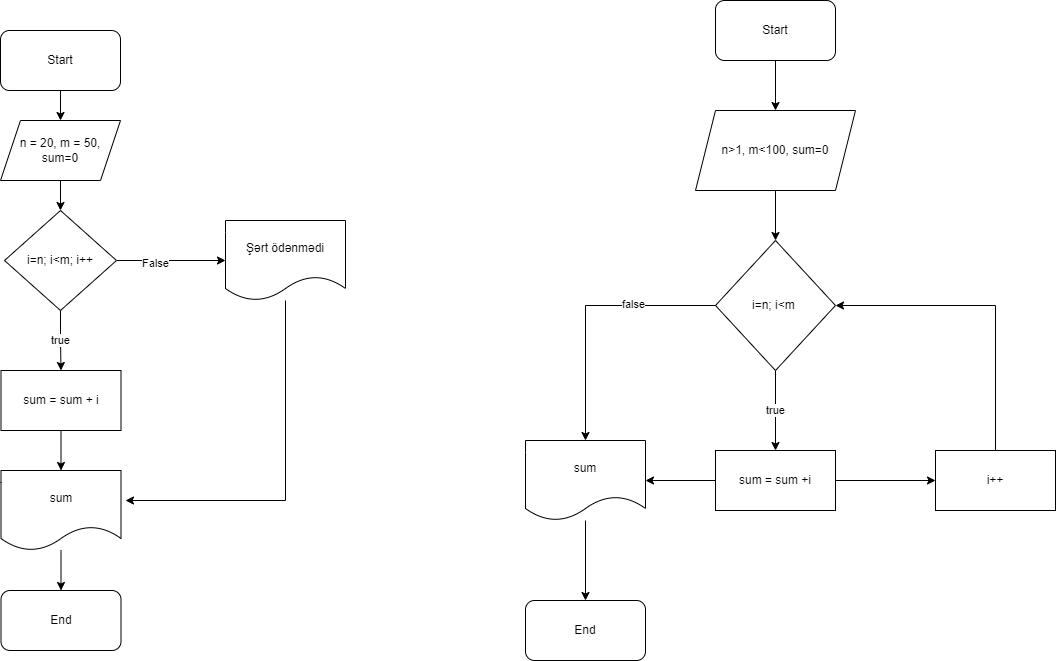

The diagram above was exported from draw.io. Its source (the exported page's mxGraphModel, read from the mxfile embedded in the PNG):
<mxGraphModel dx="1422" dy="794" grid="1" gridSize="10" guides="1" tooltips="1" connect="1" arrows="1" fold="1" page="1" pageScale="1" pageWidth="850" pageHeight="1100" math="0" shadow="0">
  <root>
    <mxCell id="0" />
    <mxCell id="1" parent="0" />
    <mxCell id="Vt7F4Hx9ySGJ5hj9BEwN-3" value="" style="edgeStyle=orthogonalEdgeStyle;rounded=0;orthogonalLoop=1;jettySize=auto;html=1;" parent="1" source="Vt7F4Hx9ySGJ5hj9BEwN-1" target="Vt7F4Hx9ySGJ5hj9BEwN-2" edge="1">
      <mxGeometry relative="1" as="geometry" />
    </mxCell>
    <mxCell id="Vt7F4Hx9ySGJ5hj9BEwN-1" value="Start" style="rounded=1;whiteSpace=wrap;html=1;" parent="1" vertex="1">
      <mxGeometry x="365" y="50" width="120" height="60" as="geometry" />
    </mxCell>
    <mxCell id="Vt7F4Hx9ySGJ5hj9BEwN-5" value="" style="edgeStyle=orthogonalEdgeStyle;rounded=0;orthogonalLoop=1;jettySize=auto;html=1;" parent="1" source="Vt7F4Hx9ySGJ5hj9BEwN-2" target="Vt7F4Hx9ySGJ5hj9BEwN-4" edge="1">
      <mxGeometry relative="1" as="geometry" />
    </mxCell>
    <mxCell id="Vt7F4Hx9ySGJ5hj9BEwN-2" value="n = 20, m = 50, sum=0" style="shape=parallelogram;perimeter=parallelogramPerimeter;whiteSpace=wrap;html=1;fixedSize=1;" parent="1" vertex="1">
      <mxGeometry x="365" y="140" width="120" height="60" as="geometry" />
    </mxCell>
    <mxCell id="Vt7F4Hx9ySGJ5hj9BEwN-7" value="true" style="edgeStyle=orthogonalEdgeStyle;rounded=0;orthogonalLoop=1;jettySize=auto;html=1;" parent="1" source="Vt7F4Hx9ySGJ5hj9BEwN-4" target="Vt7F4Hx9ySGJ5hj9BEwN-6" edge="1">
      <mxGeometry relative="1" as="geometry" />
    </mxCell>
    <mxCell id="Vt7F4Hx9ySGJ5hj9BEwN-14" style="edgeStyle=orthogonalEdgeStyle;rounded=0;orthogonalLoop=1;jettySize=auto;html=1;entryX=0;entryY=0.5;entryDx=0;entryDy=0;" parent="1" source="Vt7F4Hx9ySGJ5hj9BEwN-4" target="Vt7F4Hx9ySGJ5hj9BEwN-13" edge="1">
      <mxGeometry relative="1" as="geometry" />
    </mxCell>
    <mxCell id="Vt7F4Hx9ySGJ5hj9BEwN-17" value="False" style="edgeLabel;html=1;align=center;verticalAlign=middle;resizable=0;points=[];" parent="Vt7F4Hx9ySGJ5hj9BEwN-14" vertex="1" connectable="0">
      <mxGeometry x="-0.299" y="-2" relative="1" as="geometry">
        <mxPoint as="offset" />
      </mxGeometry>
    </mxCell>
    <mxCell id="Vt7F4Hx9ySGJ5hj9BEwN-4" value="i=n; i&amp;lt;m; i++" style="rhombus;whiteSpace=wrap;html=1;" parent="1" vertex="1">
      <mxGeometry x="369" y="230" width="112" height="100" as="geometry" />
    </mxCell>
    <mxCell id="Vt7F4Hx9ySGJ5hj9BEwN-9" value="" style="edgeStyle=orthogonalEdgeStyle;rounded=0;orthogonalLoop=1;jettySize=auto;html=1;" parent="1" source="Vt7F4Hx9ySGJ5hj9BEwN-6" target="Vt7F4Hx9ySGJ5hj9BEwN-8" edge="1">
      <mxGeometry relative="1" as="geometry" />
    </mxCell>
    <mxCell id="Vt7F4Hx9ySGJ5hj9BEwN-6" value="sum = sum + i" style="rounded=0;whiteSpace=wrap;html=1;" parent="1" vertex="1">
      <mxGeometry x="365.5" y="390" width="120" height="60" as="geometry" />
    </mxCell>
    <mxCell id="Vt7F4Hx9ySGJ5hj9BEwN-12" value="" style="edgeStyle=orthogonalEdgeStyle;rounded=0;orthogonalLoop=1;jettySize=auto;html=1;" parent="1" source="Vt7F4Hx9ySGJ5hj9BEwN-8" target="Vt7F4Hx9ySGJ5hj9BEwN-11" edge="1">
      <mxGeometry relative="1" as="geometry" />
    </mxCell>
    <mxCell id="Vt7F4Hx9ySGJ5hj9BEwN-8" value="sum" style="shape=document;whiteSpace=wrap;html=1;boundedLbl=1;" parent="1" vertex="1">
      <mxGeometry x="365.5" y="490" width="120" height="80" as="geometry" />
    </mxCell>
    <mxCell id="Vt7F4Hx9ySGJ5hj9BEwN-11" value="End" style="rounded=1;whiteSpace=wrap;html=1;" parent="1" vertex="1">
      <mxGeometry x="365.5" y="610" width="120" height="60" as="geometry" />
    </mxCell>
    <mxCell id="Vt7F4Hx9ySGJ5hj9BEwN-16" style="edgeStyle=orthogonalEdgeStyle;rounded=0;orthogonalLoop=1;jettySize=auto;html=1;" parent="1" source="Vt7F4Hx9ySGJ5hj9BEwN-13" edge="1">
      <mxGeometry relative="1" as="geometry">
        <mxPoint x="490" y="520" as="targetPoint" />
        <Array as="points">
          <mxPoint x="650" y="520" />
          <mxPoint x="490" y="520" />
        </Array>
      </mxGeometry>
    </mxCell>
    <mxCell id="Vt7F4Hx9ySGJ5hj9BEwN-13" value="Şərt ödənmədi" style="shape=document;whiteSpace=wrap;html=1;boundedLbl=1;" parent="1" vertex="1">
      <mxGeometry x="590" y="240" width="120" height="80" as="geometry" />
    </mxCell>
    <mxCell id="dQa4ns3ixgp-oPNX8pqJ-3" value="" style="edgeStyle=orthogonalEdgeStyle;rounded=0;orthogonalLoop=1;jettySize=auto;html=1;" edge="1" parent="1" source="dQa4ns3ixgp-oPNX8pqJ-1" target="dQa4ns3ixgp-oPNX8pqJ-2">
      <mxGeometry relative="1" as="geometry" />
    </mxCell>
    <mxCell id="dQa4ns3ixgp-oPNX8pqJ-1" value="Start" style="rounded=1;whiteSpace=wrap;html=1;" vertex="1" parent="1">
      <mxGeometry x="1080" y="20" width="120" height="60" as="geometry" />
    </mxCell>
    <mxCell id="dQa4ns3ixgp-oPNX8pqJ-6" value="" style="edgeStyle=orthogonalEdgeStyle;rounded=0;orthogonalLoop=1;jettySize=auto;html=1;" edge="1" parent="1" source="dQa4ns3ixgp-oPNX8pqJ-2" target="dQa4ns3ixgp-oPNX8pqJ-5">
      <mxGeometry relative="1" as="geometry" />
    </mxCell>
    <mxCell id="dQa4ns3ixgp-oPNX8pqJ-2" value="n&amp;gt;1, m&amp;lt;100, sum=0" style="shape=parallelogram;perimeter=parallelogramPerimeter;whiteSpace=wrap;html=1;fixedSize=1;" vertex="1" parent="1">
      <mxGeometry x="1060" y="130" width="160" height="80" as="geometry" />
    </mxCell>
    <mxCell id="dQa4ns3ixgp-oPNX8pqJ-8" value="true" style="edgeStyle=orthogonalEdgeStyle;rounded=0;orthogonalLoop=1;jettySize=auto;html=1;" edge="1" parent="1" source="dQa4ns3ixgp-oPNX8pqJ-5" target="dQa4ns3ixgp-oPNX8pqJ-7">
      <mxGeometry relative="1" as="geometry" />
    </mxCell>
    <mxCell id="dQa4ns3ixgp-oPNX8pqJ-15" style="edgeStyle=orthogonalEdgeStyle;rounded=0;orthogonalLoop=1;jettySize=auto;html=1;entryX=0.5;entryY=0;entryDx=0;entryDy=0;" edge="1" parent="1" source="dQa4ns3ixgp-oPNX8pqJ-5" target="dQa4ns3ixgp-oPNX8pqJ-13">
      <mxGeometry relative="1" as="geometry" />
    </mxCell>
    <mxCell id="dQa4ns3ixgp-oPNX8pqJ-16" value="false" style="edgeLabel;html=1;align=center;verticalAlign=middle;resizable=0;points=[];" vertex="1" connectable="0" parent="dQa4ns3ixgp-oPNX8pqJ-15">
      <mxGeometry x="-0.3736" y="-2" relative="1" as="geometry">
        <mxPoint as="offset" />
      </mxGeometry>
    </mxCell>
    <mxCell id="dQa4ns3ixgp-oPNX8pqJ-5" value="i=n; i&amp;lt;m&amp;nbsp;" style="rhombus;whiteSpace=wrap;html=1;" vertex="1" parent="1">
      <mxGeometry x="1080" y="260" width="120" height="130" as="geometry" />
    </mxCell>
    <mxCell id="dQa4ns3ixgp-oPNX8pqJ-11" value="" style="edgeStyle=orthogonalEdgeStyle;rounded=0;orthogonalLoop=1;jettySize=auto;html=1;" edge="1" parent="1" source="dQa4ns3ixgp-oPNX8pqJ-7" target="dQa4ns3ixgp-oPNX8pqJ-10">
      <mxGeometry relative="1" as="geometry" />
    </mxCell>
    <mxCell id="dQa4ns3ixgp-oPNX8pqJ-14" value="" style="edgeStyle=orthogonalEdgeStyle;rounded=0;orthogonalLoop=1;jettySize=auto;html=1;" edge="1" parent="1" source="dQa4ns3ixgp-oPNX8pqJ-7" target="dQa4ns3ixgp-oPNX8pqJ-13">
      <mxGeometry relative="1" as="geometry" />
    </mxCell>
    <mxCell id="dQa4ns3ixgp-oPNX8pqJ-7" value="sum = sum +i" style="rounded=0;whiteSpace=wrap;html=1;" vertex="1" parent="1">
      <mxGeometry x="1080" y="470" width="120" height="60" as="geometry" />
    </mxCell>
    <mxCell id="dQa4ns3ixgp-oPNX8pqJ-12" style="edgeStyle=orthogonalEdgeStyle;rounded=0;orthogonalLoop=1;jettySize=auto;html=1;entryX=1;entryY=0.5;entryDx=0;entryDy=0;" edge="1" parent="1" source="dQa4ns3ixgp-oPNX8pqJ-10" target="dQa4ns3ixgp-oPNX8pqJ-5">
      <mxGeometry relative="1" as="geometry">
        <Array as="points">
          <mxPoint x="1360" y="325" />
        </Array>
      </mxGeometry>
    </mxCell>
    <mxCell id="dQa4ns3ixgp-oPNX8pqJ-10" value="i++" style="rounded=0;whiteSpace=wrap;html=1;" vertex="1" parent="1">
      <mxGeometry x="1300" y="470" width="120" height="60" as="geometry" />
    </mxCell>
    <mxCell id="dQa4ns3ixgp-oPNX8pqJ-18" value="" style="edgeStyle=orthogonalEdgeStyle;rounded=0;orthogonalLoop=1;jettySize=auto;html=1;" edge="1" parent="1" source="dQa4ns3ixgp-oPNX8pqJ-13" target="dQa4ns3ixgp-oPNX8pqJ-17">
      <mxGeometry relative="1" as="geometry" />
    </mxCell>
    <mxCell id="dQa4ns3ixgp-oPNX8pqJ-13" value="sum" style="shape=document;whiteSpace=wrap;html=1;boundedLbl=1;" vertex="1" parent="1">
      <mxGeometry x="890" y="460" width="120" height="80" as="geometry" />
    </mxCell>
    <mxCell id="dQa4ns3ixgp-oPNX8pqJ-17" value="End" style="rounded=1;whiteSpace=wrap;html=1;" vertex="1" parent="1">
      <mxGeometry x="890" y="620" width="120" height="60" as="geometry" />
    </mxCell>
  </root>
</mxGraphModel>